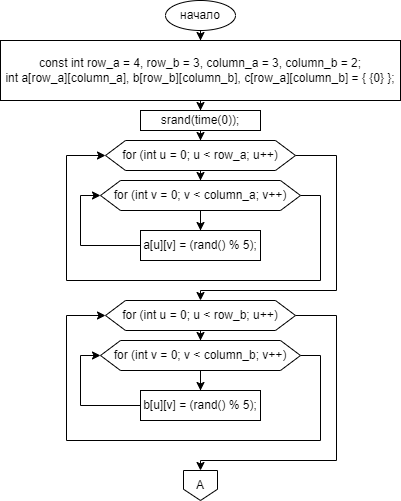

The diagram above was exported from draw.io. Its source (the exported page's mxGraphModel, read from the mxfile embedded in the PNG):
<mxGraphModel dx="2390" dy="1318" grid="1" gridSize="10" guides="1" tooltips="1" connect="1" arrows="1" fold="1" page="1" pageScale="1" pageWidth="827" pageHeight="1169" math="0" shadow="0">
  <root>
    <mxCell id="0" />
    <mxCell id="1" parent="0" />
    <mxCell id="sZDb1r1LWdRT6En766nZ-3" value="" style="edgeStyle=orthogonalEdgeStyle;rounded=0;orthogonalLoop=1;jettySize=auto;html=1;" edge="1" parent="1" source="sZDb1r1LWdRT6En766nZ-1" target="sZDb1r1LWdRT6En766nZ-2">
      <mxGeometry relative="1" as="geometry" />
    </mxCell>
    <mxCell id="sZDb1r1LWdRT6En766nZ-1" value="начало" style="ellipse;whiteSpace=wrap;html=1;" vertex="1" parent="1">
      <mxGeometry x="379" y="20" width="70" height="30" as="geometry" />
    </mxCell>
    <mxCell id="sZDb1r1LWdRT6En766nZ-5" value="" style="edgeStyle=orthogonalEdgeStyle;rounded=0;orthogonalLoop=1;jettySize=auto;html=1;" edge="1" parent="1" source="sZDb1r1LWdRT6En766nZ-2" target="sZDb1r1LWdRT6En766nZ-4">
      <mxGeometry relative="1" as="geometry" />
    </mxCell>
    <mxCell id="sZDb1r1LWdRT6En766nZ-2" value="const int row_a = 4, row_b = 3, column_a = 3, column_b = 2;&lt;br&gt;int a[row_a][column_a], b[row_b][column_b], c[row_a][column_b] = { {0} };" style="rounded=0;whiteSpace=wrap;html=1;" vertex="1" parent="1">
      <mxGeometry x="214" y="60" width="400" height="60" as="geometry" />
    </mxCell>
    <mxCell id="sZDb1r1LWdRT6En766nZ-7" value="" style="edgeStyle=orthogonalEdgeStyle;rounded=0;orthogonalLoop=1;jettySize=auto;html=1;" edge="1" parent="1" source="sZDb1r1LWdRT6En766nZ-4" target="sZDb1r1LWdRT6En766nZ-6">
      <mxGeometry relative="1" as="geometry" />
    </mxCell>
    <mxCell id="sZDb1r1LWdRT6En766nZ-4" value="srand(time(0));" style="rounded=0;whiteSpace=wrap;html=1;" vertex="1" parent="1">
      <mxGeometry x="354" y="130" width="120" height="20" as="geometry" />
    </mxCell>
    <mxCell id="sZDb1r1LWdRT6En766nZ-9" value="" style="edgeStyle=orthogonalEdgeStyle;rounded=0;orthogonalLoop=1;jettySize=auto;html=1;" edge="1" parent="1" source="sZDb1r1LWdRT6En766nZ-6" target="sZDb1r1LWdRT6En766nZ-8">
      <mxGeometry relative="1" as="geometry" />
    </mxCell>
    <mxCell id="sZDb1r1LWdRT6En766nZ-29" style="edgeStyle=orthogonalEdgeStyle;rounded=0;orthogonalLoop=1;jettySize=auto;html=1;exitX=1;exitY=0.5;exitDx=0;exitDy=0;entryX=0.5;entryY=0;entryDx=0;entryDy=0;" edge="1" parent="1" source="sZDb1r1LWdRT6En766nZ-6" target="sZDb1r1LWdRT6En766nZ-23">
      <mxGeometry relative="1" as="geometry">
        <Array as="points">
          <mxPoint x="550" y="175" />
          <mxPoint x="550" y="310" />
          <mxPoint x="414" y="310" />
        </Array>
      </mxGeometry>
    </mxCell>
    <mxCell id="sZDb1r1LWdRT6En766nZ-6" value="for (int u = 0; u &amp;lt; row_a; u++)" style="shape=hexagon;perimeter=hexagonPerimeter2;whiteSpace=wrap;html=1;fixedSize=1;" vertex="1" parent="1">
      <mxGeometry x="319" y="160" width="190" height="30" as="geometry" />
    </mxCell>
    <mxCell id="sZDb1r1LWdRT6En766nZ-11" value="" style="edgeStyle=orthogonalEdgeStyle;rounded=0;orthogonalLoop=1;jettySize=auto;html=1;" edge="1" parent="1" source="sZDb1r1LWdRT6En766nZ-8" target="sZDb1r1LWdRT6En766nZ-10">
      <mxGeometry relative="1" as="geometry" />
    </mxCell>
    <mxCell id="sZDb1r1LWdRT6En766nZ-15" style="edgeStyle=orthogonalEdgeStyle;rounded=0;orthogonalLoop=1;jettySize=auto;html=1;exitX=1;exitY=0.5;exitDx=0;exitDy=0;entryX=0;entryY=0.5;entryDx=0;entryDy=0;" edge="1" parent="1" source="sZDb1r1LWdRT6En766nZ-8" target="sZDb1r1LWdRT6En766nZ-6">
      <mxGeometry relative="1" as="geometry">
        <Array as="points">
          <mxPoint x="534" y="215" />
          <mxPoint x="534" y="300" />
          <mxPoint x="280" y="300" />
          <mxPoint x="280" y="175" />
        </Array>
      </mxGeometry>
    </mxCell>
    <mxCell id="sZDb1r1LWdRT6En766nZ-8" value="for (int v = 0; v &amp;lt; column_a; v++)" style="shape=hexagon;perimeter=hexagonPerimeter2;whiteSpace=wrap;html=1;fixedSize=1;" vertex="1" parent="1">
      <mxGeometry x="314" y="200" width="200" height="30" as="geometry" />
    </mxCell>
    <mxCell id="sZDb1r1LWdRT6En766nZ-14" style="edgeStyle=orthogonalEdgeStyle;rounded=0;orthogonalLoop=1;jettySize=auto;html=1;exitX=0;exitY=0.5;exitDx=0;exitDy=0;entryX=0;entryY=0.5;entryDx=0;entryDy=0;" edge="1" parent="1" source="sZDb1r1LWdRT6En766nZ-10" target="sZDb1r1LWdRT6En766nZ-8">
      <mxGeometry relative="1" as="geometry" />
    </mxCell>
    <mxCell id="sZDb1r1LWdRT6En766nZ-10" value="a[u][v] = (rand() % 5);" style="rounded=0;whiteSpace=wrap;html=1;" vertex="1" parent="1">
      <mxGeometry x="354" y="250" width="120" height="30" as="geometry" />
    </mxCell>
    <mxCell id="sZDb1r1LWdRT6En766nZ-22" value="" style="edgeStyle=orthogonalEdgeStyle;rounded=0;orthogonalLoop=1;jettySize=auto;html=1;" edge="1" parent="1" source="sZDb1r1LWdRT6En766nZ-23" target="sZDb1r1LWdRT6En766nZ-26">
      <mxGeometry relative="1" as="geometry" />
    </mxCell>
    <mxCell id="sZDb1r1LWdRT6En766nZ-45" style="edgeStyle=orthogonalEdgeStyle;rounded=0;orthogonalLoop=1;jettySize=auto;html=1;exitX=1;exitY=0.5;exitDx=0;exitDy=0;" edge="1" parent="1" source="sZDb1r1LWdRT6En766nZ-23">
      <mxGeometry relative="1" as="geometry">
        <mxPoint x="414" y="490" as="targetPoint" />
        <Array as="points">
          <mxPoint x="550" y="335" />
          <mxPoint x="550" y="480" />
          <mxPoint x="414" y="480" />
        </Array>
      </mxGeometry>
    </mxCell>
    <mxCell id="sZDb1r1LWdRT6En766nZ-23" value="for (int u = 0; u &amp;lt; row_b; u++)" style="shape=hexagon;perimeter=hexagonPerimeter2;whiteSpace=wrap;html=1;fixedSize=1;" vertex="1" parent="1">
      <mxGeometry x="319" y="320" width="190" height="30" as="geometry" />
    </mxCell>
    <mxCell id="sZDb1r1LWdRT6En766nZ-24" value="" style="edgeStyle=orthogonalEdgeStyle;rounded=0;orthogonalLoop=1;jettySize=auto;html=1;" edge="1" parent="1" source="sZDb1r1LWdRT6En766nZ-26" target="sZDb1r1LWdRT6En766nZ-28">
      <mxGeometry relative="1" as="geometry" />
    </mxCell>
    <mxCell id="sZDb1r1LWdRT6En766nZ-25" style="edgeStyle=orthogonalEdgeStyle;rounded=0;orthogonalLoop=1;jettySize=auto;html=1;exitX=1;exitY=0.5;exitDx=0;exitDy=0;entryX=0;entryY=0.5;entryDx=0;entryDy=0;" edge="1" parent="1" source="sZDb1r1LWdRT6En766nZ-26" target="sZDb1r1LWdRT6En766nZ-23">
      <mxGeometry relative="1" as="geometry">
        <Array as="points">
          <mxPoint x="534" y="375" />
          <mxPoint x="534" y="460" />
          <mxPoint x="280" y="460" />
          <mxPoint x="280" y="335" />
        </Array>
      </mxGeometry>
    </mxCell>
    <mxCell id="sZDb1r1LWdRT6En766nZ-26" value="for (int v = 0; v &amp;lt; column_b; v++)" style="shape=hexagon;perimeter=hexagonPerimeter2;whiteSpace=wrap;html=1;fixedSize=1;" vertex="1" parent="1">
      <mxGeometry x="314" y="360" width="200" height="30" as="geometry" />
    </mxCell>
    <mxCell id="sZDb1r1LWdRT6En766nZ-27" style="edgeStyle=orthogonalEdgeStyle;rounded=0;orthogonalLoop=1;jettySize=auto;html=1;exitX=0;exitY=0.5;exitDx=0;exitDy=0;entryX=0;entryY=0.5;entryDx=0;entryDy=0;" edge="1" parent="1" source="sZDb1r1LWdRT6En766nZ-28" target="sZDb1r1LWdRT6En766nZ-26">
      <mxGeometry relative="1" as="geometry" />
    </mxCell>
    <mxCell id="sZDb1r1LWdRT6En766nZ-28" value="b[u][v] = (rand() % 5);" style="rounded=0;whiteSpace=wrap;html=1;" vertex="1" parent="1">
      <mxGeometry x="354" y="410" width="120" height="30" as="geometry" />
    </mxCell>
    <mxCell id="sZDb1r1LWdRT6En766nZ-71" value="A" style="shape=offPageConnector;whiteSpace=wrap;html=1;" vertex="1" parent="1">
      <mxGeometry x="397" y="490" width="34" height="30" as="geometry" />
    </mxCell>
  </root>
</mxGraphModel>